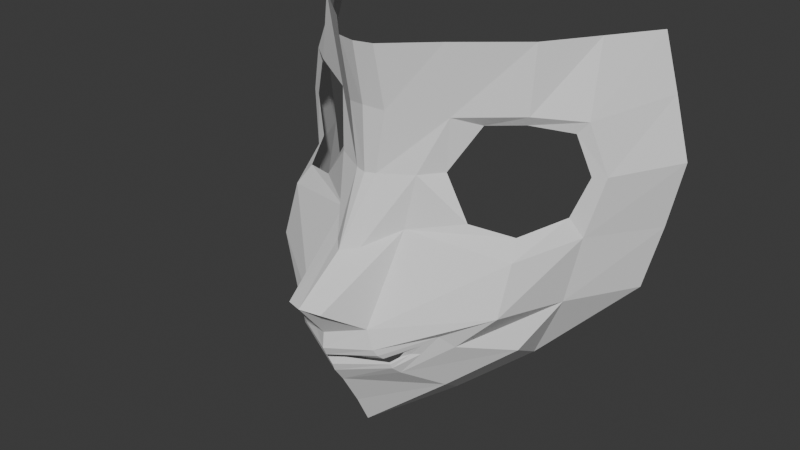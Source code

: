 # Source: anime_head_01.blend  (saved by Blender 4.3.32; exported with 4.5.12 LTS)
import bpy
from mathutils import Matrix  # noqa: F401  (used for matrix-valued properties, if any)

bpy.ops.wm.read_factory_settings(use_empty=True)
scene = bpy.context.scene
scene.name = 'Scene'

# ---- collections
col_collection = bpy.data.collections.new('Collection'); scene.collection.children.link(col_collection)

# ---- world
world_world = bpy.data.worlds.new('World'); scene.world = world_world
world_world.use_nodes = True; world_world.node_tree.nodes.clear()
_N = world_world.node_tree.nodes; _L = world_world.node_tree.links
n0 = _N.new('ShaderNodeOutputWorld'); n0.name = 'World Output'; n0.location = (300, 300)
n1 = _N.new('ShaderNodeBackground'); n1.name = 'Background'; n1.location = (10, 300)
n1.inputs[0].default_value = (0.05088, 0.05088, 0.05088, 1.0)
_L.new(n1.outputs[0], n0.inputs[0])
n0.is_active_output = True
world_world.color = (0.05088, 0.05088, 0.05088)
world_world.sun_shadow_jitter_overblur = 0.0

# ---- meshes
me_plane = bpy.data.meshes.new('Plane')
me_plane.from_pydata([], [], [])
_uv = me_plane.uv_layers.new(name='UVMap')
_uv.uv.foreach_set('vector', [])
me_plane.update()
me_plane_001 = bpy.data.meshes.new('Plane.001')
me_plane_001.from_pydata([(1.569, -0.09696, -1.039), (1.504, 0.0, 0.9911), (0.0, -2.27, -0.8391), (0.0, -1.641, 1.005), (0.0, -1.543, -2.217), (0.9562, -0.6007, -1.643), (0.494, -1.005, -1.971), (1.684, -0.03621, -0.5006), (1.784, -0.00591, 0.04339), (1.64, 0.0, 0.5407), (0.0, -1.837, -0.5357), (0.0, -1.539, -0.01226), (0.0, -1.548, 0.5139), (0.2936, -1.87, -1.087), (1.076, -1.328, -0.9489), (1.242, -0.6977, -1.021), (1.244, -0.4253, 0.9954), (0.9819, -0.8492, 0.9993), (0.4945, -1.261, 0.9999), (1.332, -0.6343, -0.4735), (1.075, -1.173, -0.5529), (0.3012, -1.449, -0.4215), (1.442, -0.5448, 0.01185), (0.3531, -1.375, 0.00805), (1.308, -0.6265, 0.4281), (0.9877, -0.9078, 0.4711), (0.5102, -1.198, 0.4339), (1.228, -0.6776, -0.3239), (1.02, -1.048, -0.4124), (0.692, -1.199, -0.3466), (1.344, -0.605, 0.008118), (0.4846, -1.189, 0.0029), (1.23, -0.6654, 0.333), (0.9497, -0.8715, 0.3892), (0.6736, -1.012, 0.3587), (0.0, -2.022, -1.151), (0.0, -1.828, -1.674), (0.0, -1.666, -1.962), (0.1543, -1.606, 1.006), (0.1112, -1.724, -0.5209), (0.09143, -1.516, -0.005006), (0.1619, -1.5, 0.4924), (0.1546, -2.21, -0.8617), (0.7944, -1.447, -1.242), (0.4527, -1.672, -1.5), (1.087, -1.044, -1.351), (0.6394, -1.351, -1.7), (0.3946, -1.802, -1.334), (0.4955, -1.683, -1.295), (0.0, -1.932, -1.388), (0.0, -1.876, -1.439), (0.4613, -1.696, -1.348), (0.4135, -1.752, -1.385), (0.4273, -1.742, -1.437), (0.5931, -1.598, -1.311), (0.3531, -1.869, -1.244), (0.0, -2.037, -1.285), (0.7082, -1.538, -1.143), (0.0, -1.916, -1.546), (0.5299, -1.642, -1.317), (0.0, -2.003, -1.36), (0.4202, -1.753, -1.399), (0.3722, -1.845, -1.298), (0.6012, -1.621, -1.228), (0.0, -1.941, -1.478)], [], [(24, 9, 1, 16), (15, 0, 7, 19), (19, 7, 8, 22), (22, 8, 9, 24), (40, 23, 26, 41), (39, 21, 23, 40), (42, 13, 21, 39), (13, 14, 20, 21), (14, 15, 19, 20), (41, 26, 18, 38), (26, 25, 17, 18), (25, 24, 16, 17), (23, 21, 29, 31), (26, 23, 31, 34), (24, 25, 33, 32), (20, 19, 27, 28), (19, 22, 30, 27), (22, 24, 32, 30), (25, 26, 34, 33), (21, 20, 28, 29), (12, 41, 38, 3), (2, 42, 39, 10), (10, 39, 40, 11), (11, 40, 41, 12), (13, 42, 2, 35), (46, 44, 36, 37), (15, 14, 43, 45), (45, 43, 44, 46), (4, 6, 46, 37), (6, 5, 45, 46), (5, 0, 15, 45), (61, 59, 51, 52), (62, 60, 49, 47), (63, 62, 47, 48), (59, 63, 48, 51), (64, 61, 52, 50), (36, 44, 53, 58), (43, 14, 57, 54), (14, 13, 55, 57), (13, 35, 56, 55), (44, 43, 54, 53), (58, 53, 61, 64), (54, 57, 63, 59), (57, 55, 62, 63), (55, 56, 60, 62), (53, 54, 59, 61)])
_uv = me_plane_001.uv_layers.new(name='UVMap')
_uv.uv.foreach_set('vector', [0.875, 0.75, 1.0, 0.75, 1.0, 1.0, 0.875, 1.0, 0.875, 0.0, 1.0, 0.0, 1.0, 0.25, 0.875, 0.25, 0.875, 0.25, 1.0, 0.25, 1.0, 0.5, 0.8875, 0.5, 0.8875, 0.5, 1.0, 0.5, 1.0, 0.75, 0.875, 0.75, 0.539, 0.5, 0.625, 0.5, 0.625, 0.75, 0.539, 0.75, 0.543, 0.25, 0.638, 0.25, 0.625, 0.5, 0.539, 0.5, 0.539, 0.0, 0.625, 0.0, 0.638, 0.25, 0.543, 0.25, 0.625, 0.0, 0.75, 0.0, 0.75, 0.2122, 0.638, 0.25, 0.75, 0.0, 0.875, 0.0, 0.875, 0.25, 0.75, 0.2122, 0.539, 0.75, 0.625, 0.75, 0.625, 1.0, 0.539, 1.0, 0.625, 0.75, 0.75, 0.75, 0.75, 1.0, 0.625, 1.0, 0.75, 0.75, 0.875, 0.75, 0.875, 1.0, 0.75, 1.0, 0.625, 0.5, 0.638, 0.25, 0.6738, 0.25, 0.625, 0.5, 0.625, 0.75, 0.625, 0.5, 0.625, 0.5, 0.6646, 0.75, 0.875, 0.75, 0.75, 0.75, 0.75, 0.75, 0.875, 0.75, 0.75, 0.2122, 0.875, 0.25, 0.875, 0.25, 0.75, 0.2374, 0.875, 0.25, 0.8875, 0.5, 0.8809, 0.5, 0.875, 0.25, 0.8875, 0.5, 0.875, 0.75, 0.875, 0.75, 0.8809, 0.5, 0.75, 0.75, 0.625, 0.75, 0.6646, 0.75, 0.75, 0.75, 0.638, 0.25, 0.75, 0.2122, 0.75, 0.2374, 0.6738, 0.25, 0.5, 0.75, 0.539, 0.75, 0.539, 1.0, 0.5, 1.0, 0.5, 0.0, 0.539, 0.0, 0.543, 0.25, 0.5, 0.25, 0.5, 0.25, 0.543, 0.25, 0.539, 0.5, 0.5, 0.5, 0.5, 0.5, 0.539, 0.5, 0.539, 0.75, 0.5, 0.75, 0.625, 0.0, 0.539, 0.0, 0.5, 0.0, 0.0, 0.0, 0.2917, 0.0, 0.25, 0.0, 0.0, 0.0, 0.0, 0.0, 0.875, 0.0, 0.75, 0.0, 0.5, 0.0, 0.5833, 0.0, 0.5833, 0.0, 0.5, 0.0, 0.25, 0.0, 0.2917, 0.0, 0.0, 0.0, 0.0, 0.0, 0.2917, 0.0, 0.0, 0.0, 0.0, 0.0, 0.0, 0.0, 0.5833, 0.0, 0.2917, 0.0, 0.0, 0.0, 0.0, 0.0, 0.875, 0.0, 0.5833, 0.0, 0.25, 0.0, 0.5, 0.0, 0.5, 0.0, 0.25, 0.0, 0.625, 0.0, 0.0, 0.0, 0.0, 0.0, 0.625, 0.0, 0.75, 0.0, 0.625, 0.0, 0.625, 0.0, 0.75, 0.0, 0.5, 0.0, 0.75, 0.0, 0.75, 0.0, 0.5, 0.0, 0.0, 0.0, 0.25, 0.0, 0.25, 0.0, 0.0, 0.0, 0.0, 0.0, 0.25, 0.0, 0.25, 0.0, 0.0, 0.0, 0.5, 0.0, 0.75, 0.0, 0.75, 0.0, 0.5, 0.0, 0.75, 0.0, 0.625, 0.0, 0.625, 0.0, 0.75, 0.0, 0.625, 0.0, 0.0, 0.0, 0.0, 0.0, 0.625, 0.0, 0.25, 0.0, 0.5, 0.0, 0.5, 0.0, 0.25, 0.0, 0.0, 0.0, 0.25, 0.0, 0.25, 0.0, 0.0, 0.0, 0.5, 0.0, 0.75, 0.0, 0.75, 0.0, 0.5, 0.0, 0.75, 0.0, 0.625, 0.0, 0.625, 0.0, 0.75, 0.0, 0.625, 0.0, 0.0, 0.0, 0.0, 0.0, 0.625, 0.0, 0.25, 0.0, 0.5, 0.0, 0.5, 0.0, 0.25, 0.0])
me_plane_001.update()

# ---- objects
ob_plane = bpy.data.objects.new('Plane', me_plane)
ob_plane_001 = bpy.data.objects.new('Plane.001', me_plane_001)

# ---- transforms, parenting, visibility, modifiers, constraints
ob_plane.location = (0.0, 0.0, 0.0)
ob_plane_001.location = (0.0, 0.0, 0.0)
_m = ob_plane_001.modifiers.new('Mirror', 'MIRROR')
_m.use_clip = True

# ---- collection membership
col_collection.objects.link(ob_plane)
col_collection.objects.link(ob_plane_001)

# ---- scene / render settings (as saved in the file)
scene.frame_start = 1; scene.frame_end = 250; scene.frame_set(1)
scene.render.engine = 'BLENDER_EEVEE_NEXT'
bpy.context.view_layer.update()

# ---- added for rendering (the .blend has no active camera and no usable light): camera, sun
cam_auto = bpy.data.cameras.new('AutoCamera')
cam_auto.lens = 50.0
cam_auto.sensor_width = 36.0
cam_auto.clip_end = 1000.0
ob_auto_camera = bpy.data.objects.new('AutoCamera', cam_auto)
scene.collection.objects.link(ob_auto_camera)
ob_auto_camera.location = (4.9189, -7.03769, 3.32944)
ob_auto_camera.rotation_euler = (1.09748, -7.21219e-08, 0.694738)
scene.camera = ob_auto_camera
light_auto_sun = bpy.data.lights.new('AutoSun', 'SUN')
light_auto_sun.energy = 3.0
light_auto_sun.angle = 0.0523599
ob_auto_sun = bpy.data.objects.new('AutoSun', light_auto_sun)
scene.collection.objects.link(ob_auto_sun)
ob_auto_sun.rotation_euler = (0.872665, 0.174533, 0.523599)
bpy.context.view_layer.update()
